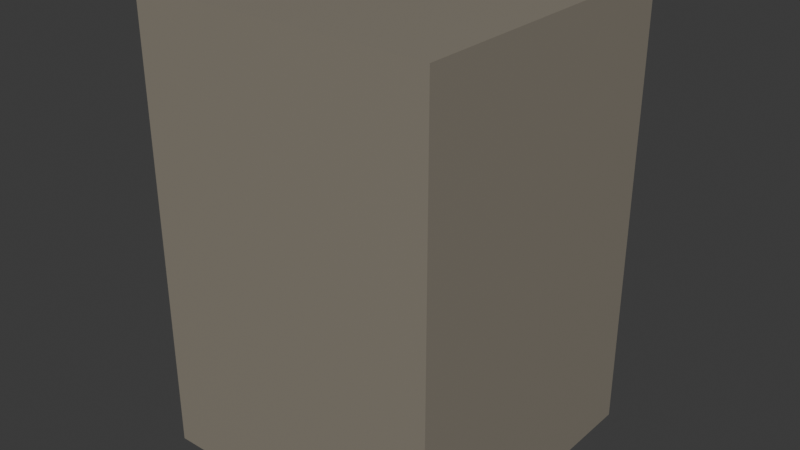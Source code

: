# Source: wall.blend  (saved by Blender 5.2.44; exported with 4.5.12 LTS)
import bpy
from mathutils import Matrix  # noqa: F401  (used for matrix-valued properties, if any)

bpy.ops.wm.read_factory_settings(use_empty=True)
scene = bpy.context.scene
scene.name = 'Scene'

# ---- collections
col_collection = bpy.data.collections.new('Collection'); scene.collection.children.link(col_collection)

# ---- images (referenced by path relative to the original .blend; pixels are not part of the script)
import os
ASSET_DIR = os.environ.get("B2B_ASSET_DIR", "")  # directory of the original .blend (textures are referenced by path, not embedded)
HERE = os.path.dirname(os.path.abspath(__file__))  # packed textures are extracted next to this script under _unpacked/

def load_image(name, relpath, width, height, colorspace="sRGB"):
    """Load a texture the original file referenced (path relative to the .blend, or extracted next to this script)."""
    p = next((c for c in (os.path.join(HERE, relpath), os.path.join(ASSET_DIR, relpath)) if relpath and os.path.exists(c)), "")
    if p:
        img = bpy.data.images.load(p, check_existing=True)
        img.name = name
    else:  # same state as the original file: an image datablock whose file is absent (Cycles renders it pink)
        img = bpy.data.images.new(name, width, height)
        img.source = "FILE"
        img.filepath = "//" + (relpath or name)
    img.colorspace_settings.name = colorspace
    return img
img_wallstone = load_image('WallStone', '_unpacked/WallStone.d4a099c4.png', 4, 4, 'sRGB')

# ---- materials (node trees are filled in below, after node groups)
mat_wallstone = bpy.data.materials.new('WallStone')
mat_wallstone.use_backface_culling = True

# ---- material node trees
mat_wallstone.use_nodes = True; mat_wallstone.node_tree.nodes.clear()
_N = mat_wallstone.node_tree.nodes; _L = mat_wallstone.node_tree.links
n0 = _N.new('ShaderNodeBsdfPrincipled'); n0.name = 'Principled BSDF'; n0.location = (-200, 100)
n0.inputs[10].default_value = 0.005
n1 = _N.new('ShaderNodeOutputMaterial'); n1.name = 'Material Output'; n1.location = (200, 100)
n2 = _N.new('ShaderNodeTexImage'); n2.name = 'Image Texture'; n2.location = (0, 0)
n2.image = img_wallstone
_L.new(n0.outputs[0], n1.inputs[0])
_L.new(n2.outputs[0], n0.inputs[0])
n1.is_active_output = True

# ---- world
world_world = bpy.data.worlds.new('World'); scene.world = world_world
world_world.use_nodes = True; world_world.node_tree.nodes.clear()
_N = world_world.node_tree.nodes; _L = world_world.node_tree.links
n0 = _N.new('ShaderNodeOutputWorld'); n0.name = 'World Output'; n0.location = (200, 100)
n1 = _N.new('ShaderNodeBackground'); n1.name = 'Background'; n1.location = (-200, 100)
n1.inputs[0].default_value = (0.05088, 0.05088, 0.05088, 1.0)
_L.new(n1.outputs[0], n0.inputs[0])
n0.is_active_output = True
world_world.color = (0.05088, 0.05088, 0.05088)
world_world.sun_shadow_jitter_overblur = 0.0

# ---- meshes
me_cube_001 = bpy.data.meshes.new('Cube.001')
me_cube_001.from_pydata([(-0.5, -0.5, 0.0), (-0.5, -0.5, 1.5), (-0.5, 0.5, 0.0), (-0.5, 0.5, 1.5), (0.5, -0.5, 0.0), (0.5, -0.5, 1.5), (0.5, 0.5, 0.0), (0.5, 0.5, 1.5)], [], [(0, 1, 3, 2), (2, 3, 7, 6), (6, 7, 5, 4), (4, 5, 1, 0), (2, 6, 4, 0), (7, 3, 1, 5)])
_uv = me_cube_001.uv_layers.new(name='UVMap')
_uv.uv.foreach_set('vector', [0.375, 0.0, 0.625, 0.0, 0.625, 0.25, 0.375, 0.25, 0.375, 0.25, 0.625, 0.25, 0.625, 0.5, 0.375, 0.5, 0.375, 0.5, 0.625, 0.5, 0.625, 0.75, 0.375, 0.75, 0.375, 0.75, 0.625, 0.75, 0.625, 1.0, 0.375, 1.0, 0.125, 0.5, 0.375, 0.5, 0.375, 0.75, 0.125, 0.75, 0.625, 0.5, 0.875, 0.5, 0.875, 0.75, 0.625, 0.75])
me_cube_001.materials.append(mat_wallstone)
me_cube_001.update()

# ---- objects
ob_solidwall = bpy.data.objects.new('SolidWall', me_cube_001)

# ---- transforms, parenting, visibility, modifiers, constraints
ob_solidwall.location = (0.0, 0.0, 0.0)

# ---- collection membership
col_collection.objects.link(ob_solidwall)

# ---- scene / render settings (as saved in the file)
scene.frame_start = 1; scene.frame_end = 250; scene.frame_set(1)
scene.render.engine = 'BLENDER_EEVEE_NEXT'
scene.render.bake_bias = 0.0
scene.render.bake_samples = 0
scene.render.compositor_device = 'GPU'
scene.eevee.use_volume_custom_range = False
scene.eevee.fast_gi_thickness_near = 0.1
scene.eevee.fast_gi_thickness_far = 0.0
scene.eevee.ray_tracing_options.screen_trace_thickness = 0.1
bpy.context.view_layer.update()

# ---- added for rendering (the .blend has no active camera and no usable light): camera, sun
cam_auto = bpy.data.cameras.new('AutoCamera')
cam_auto.lens = 50.0
cam_auto.sensor_width = 36.0
cam_auto.clip_end = 1000.0
ob_auto_camera = bpy.data.objects.new('AutoCamera', cam_auto)
scene.collection.objects.link(ob_auto_camera)
ob_auto_camera.location = (1.9074, -2.28888, 2.27592)
ob_auto_camera.rotation_euler = (1.09748, -7.21219e-08, 0.694738)
scene.camera = ob_auto_camera
light_auto_sun = bpy.data.lights.new('AutoSun', 'SUN')
light_auto_sun.energy = 3.0
light_auto_sun.angle = 0.0523599
ob_auto_sun = bpy.data.objects.new('AutoSun', light_auto_sun)
scene.collection.objects.link(ob_auto_sun)
ob_auto_sun.rotation_euler = (0.872665, 0.174533, 0.523599)
bpy.context.view_layer.update()
